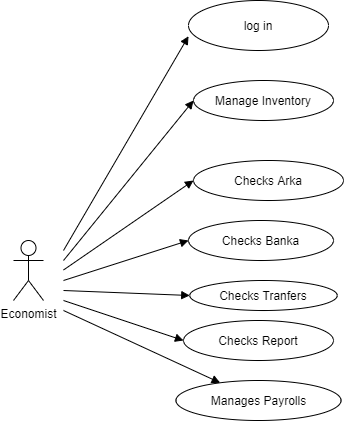

The diagram above was exported from draw.io. Its source (the exported page's mxGraphModel, read from the mxfile embedded in the PNG):
<mxGraphModel dx="1326" dy="643" grid="1" gridSize="10" guides="1" tooltips="1" connect="1" arrows="1" fold="1" page="1" pageScale="1" pageWidth="850" pageHeight="1100" math="0" shadow="0">
  <root>
    <mxCell id="0" />
    <mxCell id="1" parent="0" />
    <mxCell id="G7nhCmz2_1ZlHnZ2fVRa-1" value="Economist" style="shape=umlActor;verticalLabelPosition=bottom;labelBackgroundColor=#ffffff;verticalAlign=top;html=1;" parent="1" vertex="1">
      <mxGeometry x="110" y="320" width="30" height="60" as="geometry" />
    </mxCell>
    <mxCell id="G7nhCmz2_1ZlHnZ2fVRa-2" value="log in" style="ellipse;whiteSpace=wrap;html=1;" parent="1" vertex="1">
      <mxGeometry x="285" y="80" width="140" height="50" as="geometry" />
    </mxCell>
    <mxCell id="G7nhCmz2_1ZlHnZ2fVRa-9" value="" style="html=1;verticalAlign=bottom;endArrow=block;entryX=0;entryY=0.714;entryDx=0;entryDy=0;entryPerimeter=0;" parent="1" target="G7nhCmz2_1ZlHnZ2fVRa-2" edge="1">
      <mxGeometry width="80" relative="1" as="geometry">
        <mxPoint x="160" y="330" as="sourcePoint" />
        <mxPoint x="410" y="340" as="targetPoint" />
        <Array as="points" />
      </mxGeometry>
    </mxCell>
    <mxCell id="G7nhCmz2_1ZlHnZ2fVRa-10" value="Manage Inventory" style="ellipse;whiteSpace=wrap;html=1;" parent="1" vertex="1">
      <mxGeometry x="290" y="160" width="140" height="40" as="geometry" />
    </mxCell>
    <mxCell id="G7nhCmz2_1ZlHnZ2fVRa-14" value="" style="html=1;verticalAlign=bottom;endArrow=block;entryX=0;entryY=0.5;entryDx=0;entryDy=0;" parent="1" target="G7nhCmz2_1ZlHnZ2fVRa-10" edge="1">
      <mxGeometry x="0.0965" y="-76" width="80" relative="1" as="geometry">
        <mxPoint x="160" y="340" as="sourcePoint" />
        <mxPoint x="400" y="340" as="targetPoint" />
        <mxPoint as="offset" />
      </mxGeometry>
    </mxCell>
    <mxCell id="G7nhCmz2_1ZlHnZ2fVRa-20" value="Checks Arka" style="ellipse;whiteSpace=wrap;html=1;" parent="1" vertex="1">
      <mxGeometry x="290" y="240" width="150" height="40" as="geometry" />
    </mxCell>
    <mxCell id="G7nhCmz2_1ZlHnZ2fVRa-21" value="" style="html=1;verticalAlign=bottom;endArrow=block;entryX=0;entryY=0.5;entryDx=0;entryDy=0;" parent="1" target="G7nhCmz2_1ZlHnZ2fVRa-20" edge="1">
      <mxGeometry x="-0.9522" y="-100" width="80" relative="1" as="geometry">
        <mxPoint x="160" y="349.5" as="sourcePoint" />
        <mxPoint x="240" y="349.5" as="targetPoint" />
        <mxPoint as="offset" />
      </mxGeometry>
    </mxCell>
    <mxCell id="G7nhCmz2_1ZlHnZ2fVRa-33" value="Checks Banka" style="ellipse;whiteSpace=wrap;html=1;" parent="1" vertex="1">
      <mxGeometry x="285" y="300" width="145" height="40" as="geometry" />
    </mxCell>
    <mxCell id="G7nhCmz2_1ZlHnZ2fVRa-34" value="" style="html=1;verticalAlign=bottom;endArrow=block;entryX=0;entryY=0.5;entryDx=0;entryDy=0;" parent="1" target="G7nhCmz2_1ZlHnZ2fVRa-33" edge="1">
      <mxGeometry x="0.5843" y="-106" width="80" relative="1" as="geometry">
        <mxPoint x="160" y="360" as="sourcePoint" />
        <mxPoint x="240" y="360" as="targetPoint" />
        <mxPoint as="offset" />
      </mxGeometry>
    </mxCell>
    <mxCell id="G7nhCmz2_1ZlHnZ2fVRa-37" value="Checks Tranfers" style="ellipse;whiteSpace=wrap;html=1;" parent="1" vertex="1">
      <mxGeometry x="286.25" y="360" width="147.5" height="30" as="geometry" />
    </mxCell>
    <mxCell id="G7nhCmz2_1ZlHnZ2fVRa-39" value="" style="html=1;verticalAlign=bottom;endArrow=block;entryX=0;entryY=0.5;entryDx=0;entryDy=0;" parent="1" target="G7nhCmz2_1ZlHnZ2fVRa-37" edge="1">
      <mxGeometry x="0.1216" y="-42" width="80" relative="1" as="geometry">
        <mxPoint x="160" y="370" as="sourcePoint" />
        <mxPoint x="250" y="370" as="targetPoint" />
        <mxPoint as="offset" />
      </mxGeometry>
    </mxCell>
    <mxCell id="G7nhCmz2_1ZlHnZ2fVRa-43" value="Checks Report" style="ellipse;whiteSpace=wrap;html=1;" parent="1" vertex="1">
      <mxGeometry x="280" y="400" width="150" height="40" as="geometry" />
    </mxCell>
    <mxCell id="G7nhCmz2_1ZlHnZ2fVRa-44" value="" style="html=1;verticalAlign=bottom;endArrow=block;entryX=0;entryY=0.5;entryDx=0;entryDy=0;" parent="1" target="G7nhCmz2_1ZlHnZ2fVRa-43" edge="1">
      <mxGeometry x="0.2154" y="-71" width="80" relative="1" as="geometry">
        <mxPoint x="160" y="380" as="sourcePoint" />
        <mxPoint x="270" y="440" as="targetPoint" />
        <mxPoint as="offset" />
      </mxGeometry>
    </mxCell>
    <mxCell id="G7nhCmz2_1ZlHnZ2fVRa-61" value="" style="html=1;verticalAlign=bottom;endArrow=block;" parent="1" target="G7nhCmz2_1ZlHnZ2fVRa-62" edge="1">
      <mxGeometry x="-0.0791" y="-77" width="80" relative="1" as="geometry">
        <mxPoint x="160" y="390" as="sourcePoint" />
        <mxPoint x="290" y="540" as="targetPoint" />
        <mxPoint as="offset" />
      </mxGeometry>
    </mxCell>
    <mxCell id="G7nhCmz2_1ZlHnZ2fVRa-62" value="Manages Payrolls" style="ellipse;whiteSpace=wrap;html=1;" parent="1" vertex="1">
      <mxGeometry x="272.5" y="460" width="165" height="40" as="geometry" />
    </mxCell>
  </root>
</mxGraphModel>